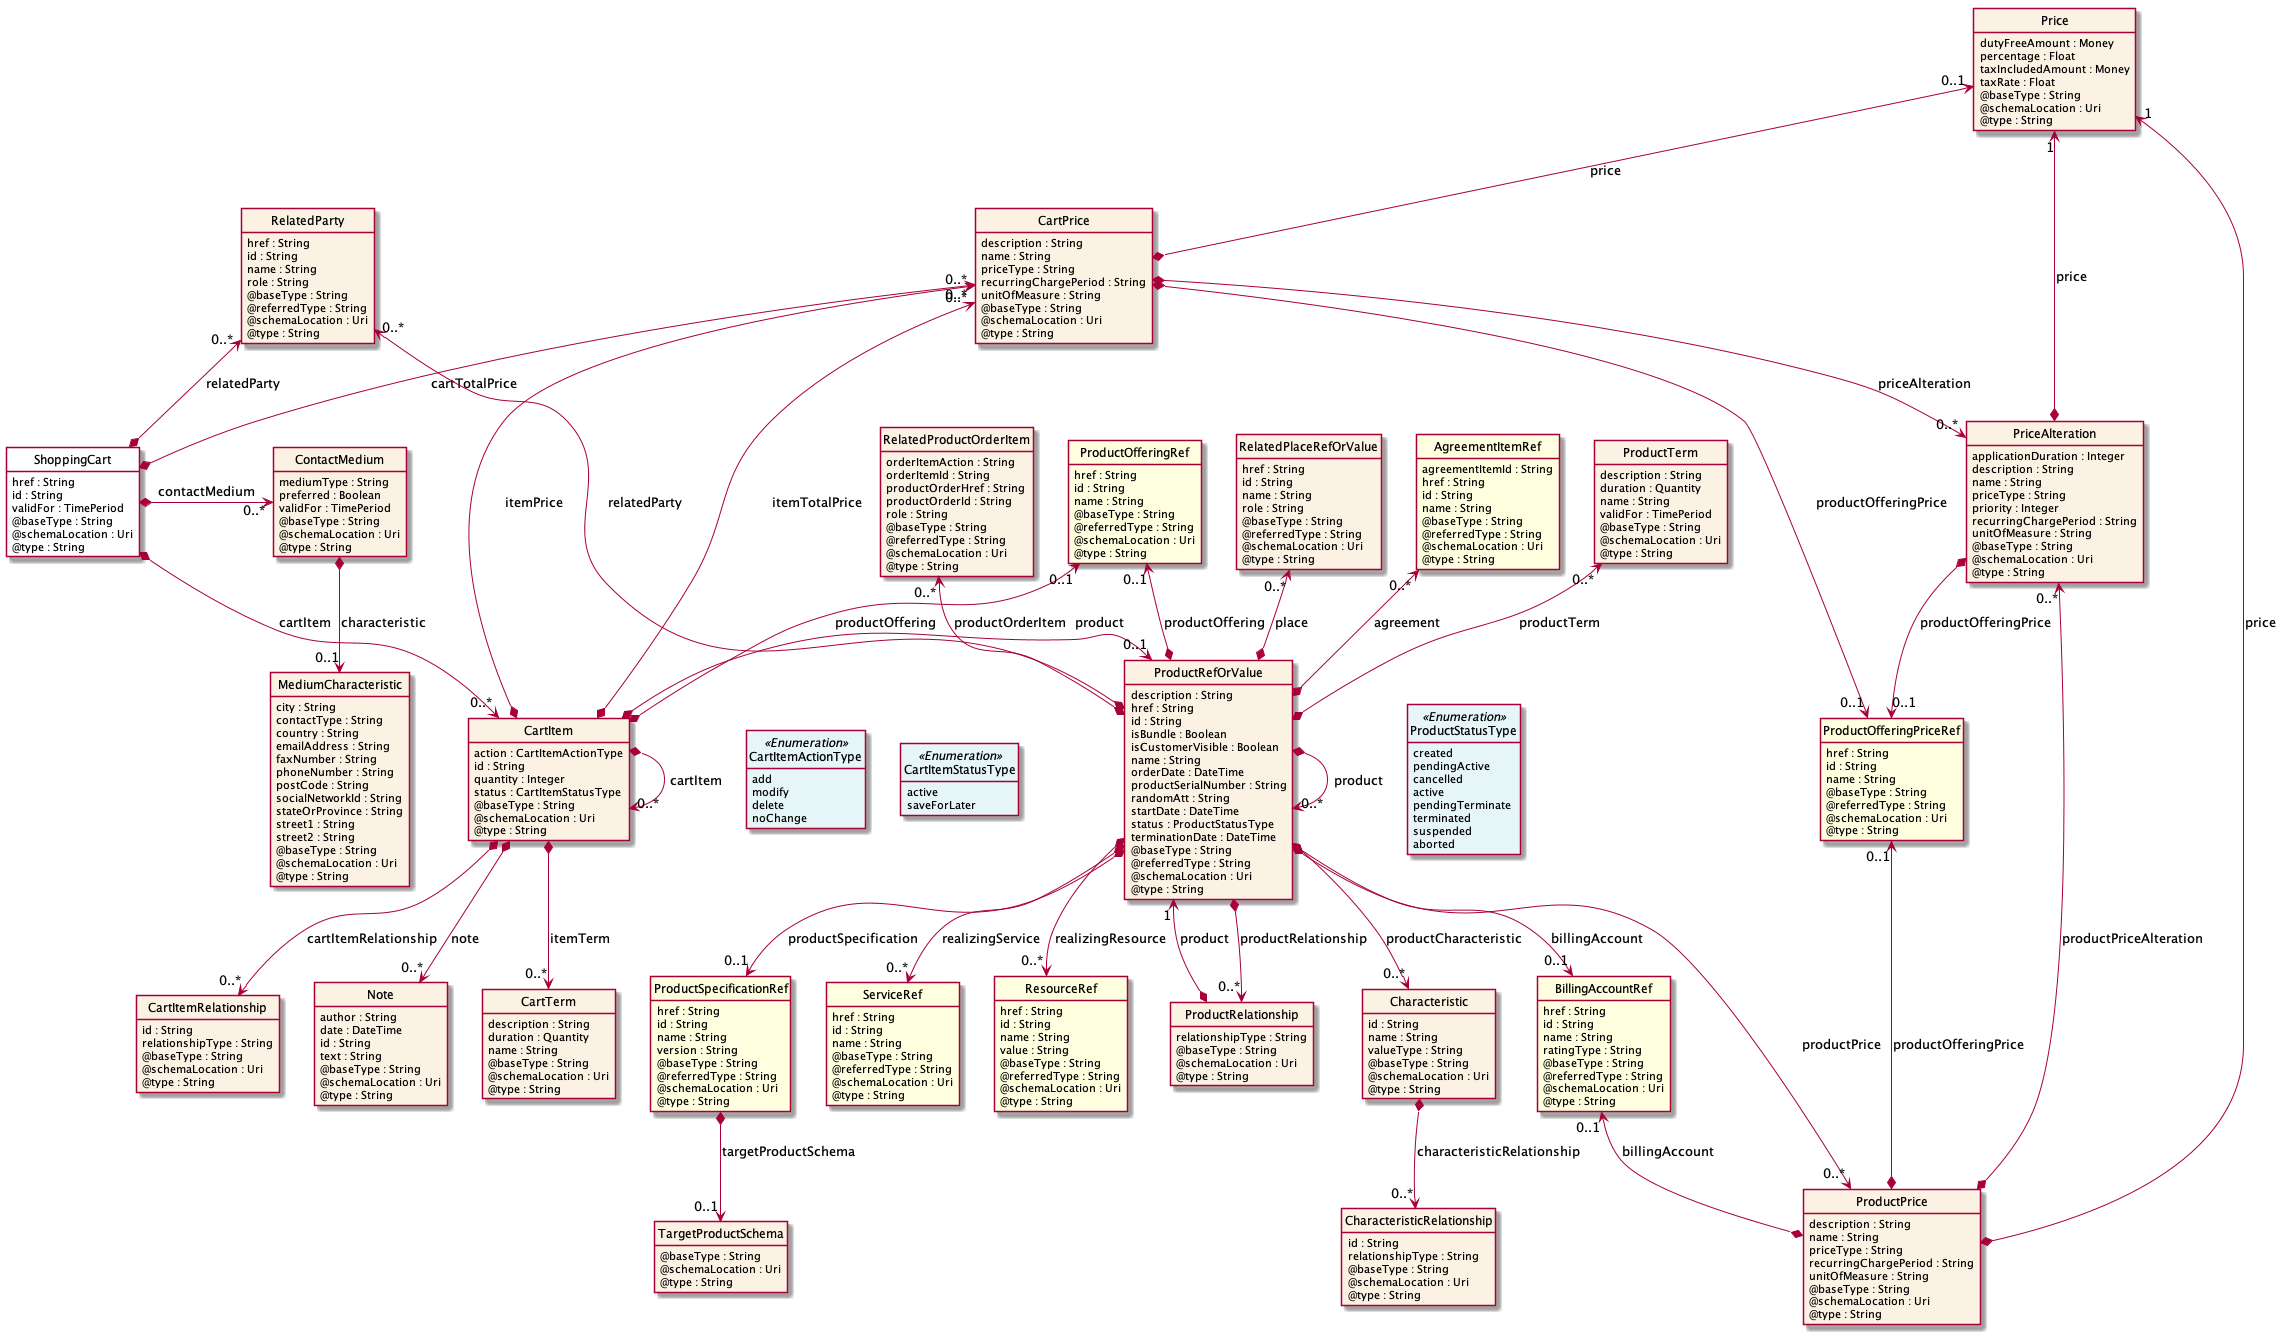

The diagram above was rendered by PlantUML. Its source (embedded in the PNG):
@startuml
hide circle
hide methods
hide stereotype
show <<Enumeration>> stereotype
skinparam class {
   BackgroundColor<<Enumeration>> #E6F5F7
   BackgroundColor<<Ref>> #FFFFE0
   BackgroundColor<<Pivot>> #FFFFFFF
   BackgroundColor #FCF2E3
}

class ShoppingCart  <<Pivot>> {
    href : String
    id : String
    validFor : TimePeriod
    @baseType : String
    @schemaLocation : Uri
    @type : String
}

class ContactMedium  {
    mediumType : String
    preferred : Boolean
    validFor : TimePeriod
    @baseType : String
    @schemaLocation : Uri
    @type : String
}

class MediumCharacteristic  {
    city : String
    contactType : String
    country : String
    emailAddress : String
    faxNumber : String
    phoneNumber : String
    postCode : String
    socialNetworkId : String
    stateOrProvince : String
    street1 : String
    street2 : String
    @baseType : String
    @schemaLocation : Uri
    @type : String
}

class CartPrice  {
    description : String
    name : String
    priceType : String
    recurringChargePeriod : String
    unitOfMeasure : String
    @baseType : String
    @schemaLocation : Uri
    @type : String
}

class Price  {
    dutyFreeAmount : Money
    percentage : Float
    taxIncludedAmount : Money
    taxRate : Float
    @baseType : String
    @schemaLocation : Uri
    @type : String
}

class ProductOfferingPriceRef  <<Ref>> {
    href : String
    id : String
    name : String
    @baseType : String
    @referredType : String
    @schemaLocation : Uri
    @type : String
}

class PriceAlteration  {
    applicationDuration : Integer
    description : String
    name : String
    priceType : String
    priority : Integer
    recurringChargePeriod : String
    unitOfMeasure : String
    @baseType : String
    @schemaLocation : Uri
    @type : String
}

class RelatedParty  {
    href : String
    id : String
    name : String
    role : String
    @baseType : String
    @referredType : String
    @schemaLocation : Uri
    @type : String
}

class CartItem  {
    action : CartItemActionType
    id : String
    quantity : Integer
    status : CartItemStatusType
    @baseType : String
    @schemaLocation : Uri
    @type : String
}

class CartItemActionType <<Enumeration>> {
    add
    modify
    delete
    noChange
}

class CartItemStatusType <<Enumeration>> {
    active
    saveForLater
}

class Note  {
    author : String
    date : DateTime
    id : String
    text : String
    @baseType : String
    @schemaLocation : Uri
    @type : String
}

class ProductRefOrValue  {
    description : String
    href : String
    id : String
    isBundle : Boolean
    isCustomerVisible : Boolean
    name : String
    orderDate : DateTime
    productSerialNumber : String
    randomAtt : String
    startDate : DateTime
    status : ProductStatusType
    terminationDate : DateTime
    @baseType : String
    @referredType : String
    @schemaLocation : Uri
    @type : String
}

class ProductStatusType <<Enumeration>> {
    created
    pendingActive
    cancelled
    active
    pendingTerminate
    terminated
    suspended
    aborted 
}

class ProductSpecificationRef  <<Ref>> {
    href : String
    id : String
    name : String
    version : String
    @baseType : String
    @referredType : String
    @schemaLocation : Uri
    @type : String
}

class TargetProductSchema  {
    @baseType : String
    @schemaLocation : Uri
    @type : String
}

class Characteristic  {
    id : String
    name : String
    valueType : String
    @baseType : String
    @schemaLocation : Uri
    @type : String
}

class CharacteristicRelationship  {
    id : String
    relationshipType : String
    @baseType : String
    @schemaLocation : Uri
    @type : String
}

class BillingAccountRef  <<Ref>> {
    href : String
    id : String
    name : String
    ratingType : String
    @baseType : String
    @referredType : String
    @schemaLocation : Uri
    @type : String
}

class RelatedProductOrderItem  {
    orderItemAction : String
    orderItemId : String
    productOrderHref : String
    productOrderId : String
    role : String
    @baseType : String
    @referredType : String
    @schemaLocation : Uri
    @type : String
}

class ServiceRef  <<Ref>> {
    href : String
    id : String
    name : String
    @baseType : String
    @referredType : String
    @schemaLocation : Uri
    @type : String
}

class ResourceRef  <<Ref>> {
    href : String
    id : String
    name : String
    value : String
    @baseType : String
    @referredType : String
    @schemaLocation : Uri
    @type : String
}

class RelatedPlaceRefOrValue  {
    href : String
    id : String
    name : String
    role : String
    @baseType : String
    @referredType : String
    @schemaLocation : Uri
    @type : String
}

class AgreementItemRef  <<Ref>> {
    agreementItemId : String
    href : String
    id : String
    name : String
    @baseType : String
    @referredType : String
    @schemaLocation : Uri
    @type : String
}

class ProductOfferingRef  <<Ref>> {
    href : String
    id : String
    name : String
    @baseType : String
    @referredType : String
    @schemaLocation : Uri
    @type : String
}

class ProductTerm  {
    description : String
    duration : Quantity
    name : String
    validFor : TimePeriod
    @baseType : String
    @schemaLocation : Uri
    @type : String
}

class ProductRelationship  {
    relationshipType : String
    @baseType : String
    @schemaLocation : Uri
    @type : String
}

class ProductPrice  {
    description : String
    name : String
    priceType : String
    recurringChargePeriod : String
    unitOfMeasure : String
    @baseType : String
    @schemaLocation : Uri
    @type : String
}

class CartTerm  {
    description : String
    duration : Quantity
    name : String
    @baseType : String
    @schemaLocation : Uri
    @type : String
}

class CartItemRelationship  {
    id : String
    relationshipType : String
    @baseType : String
    @schemaLocation : Uri
    @type : String
}

CartPrice "0..*" <--* ShoppingCart : cartTotalPrice

RelatedParty "0..*" <--* ShoppingCart : relatedParty

ShoppingCart *-->  "0..*" CartItem : cartItem

Price "0..1" <--* CartPrice : price

CartPrice *-->  "0..1" ProductOfferingPriceRef : productOfferingPrice

CartPrice *-->  "0..*" PriceAlteration : priceAlteration

CartItem *-right-> "0..*" CartItem : cartItem

RelatedParty "0..*" <--* ProductRefOrValue : relatedParty

CartItem *-right-> "0..1" ProductRefOrValue : product

CartPrice "0..*" <--* CartItem : itemPrice

CartPrice "0..*" <--* CartItem : itemTotalPrice

CartItem -right[hidden]-> CartItemActionType

CartItemActionType -right[hidden]-> CartItemStatusType

ProductOfferingRef "0..1" <--* CartItem : productOffering

ProductRefOrValue *-right-> "0..*" ProductRefOrValue : product

ProductOfferingRef "0..1" <--* ProductRefOrValue : productOffering

PriceAlteration "0..*" <--* ProductPrice : productPriceAlteration

ProductRefOrValue *-->  "0..*" ProductPrice : productPrice

ProductRefOrValue *-->  "0..1" BillingAccountRef : billingAccount

ProductRefOrValue -right[hidden]-> ProductStatusType

ProductRefOrValue *-->  "0..*" ProductRelationship : productRelationship

PriceAlteration *-->  "0..1" ProductOfferingPriceRef : productOfferingPrice

Price "1" <--* PriceAlteration : price

ProductRefOrValue "1" <--* ProductRelationship : product

BillingAccountRef "0..1" <--* ProductPrice : billingAccount

ProductOfferingPriceRef "0..1" <--* ProductPrice : productOfferingPrice

Price "1" <--* ProductPrice : price

RelatedPlaceRefOrValue "0..*" <--* ProductRefOrValue : place

AgreementItemRef "0..*" <--* ProductRefOrValue : agreement

ProductTerm "0..*" <--* ProductRefOrValue : productTerm

RelatedProductOrderItem "0..*" <--* ProductRefOrValue : productOrderItem

ProductRefOrValue *-->  "0..*" ResourceRef : realizingResource

ProductRefOrValue *-->  "0..*" ServiceRef : realizingService

ProductRefOrValue *-->  "0..*" Characteristic : productCharacteristic

ProductRefOrValue *-->  "0..1" ProductSpecificationRef : productSpecification

CartItem *-->  "0..*" CartTerm : itemTerm

CartItem *-->  "0..*" Note : note

CartItem *-->  "0..*" CartItemRelationship : cartItemRelationship

ShoppingCart *-right-> "0..*" ContactMedium : contactMedium

ContactMedium *-->  "0..1" MediumCharacteristic : characteristic

ProductSpecificationRef *-->  "0..1" TargetProductSchema : targetProductSchema

Characteristic *-->  "0..*" CharacteristicRelationship : characteristicRelationship

@enduml